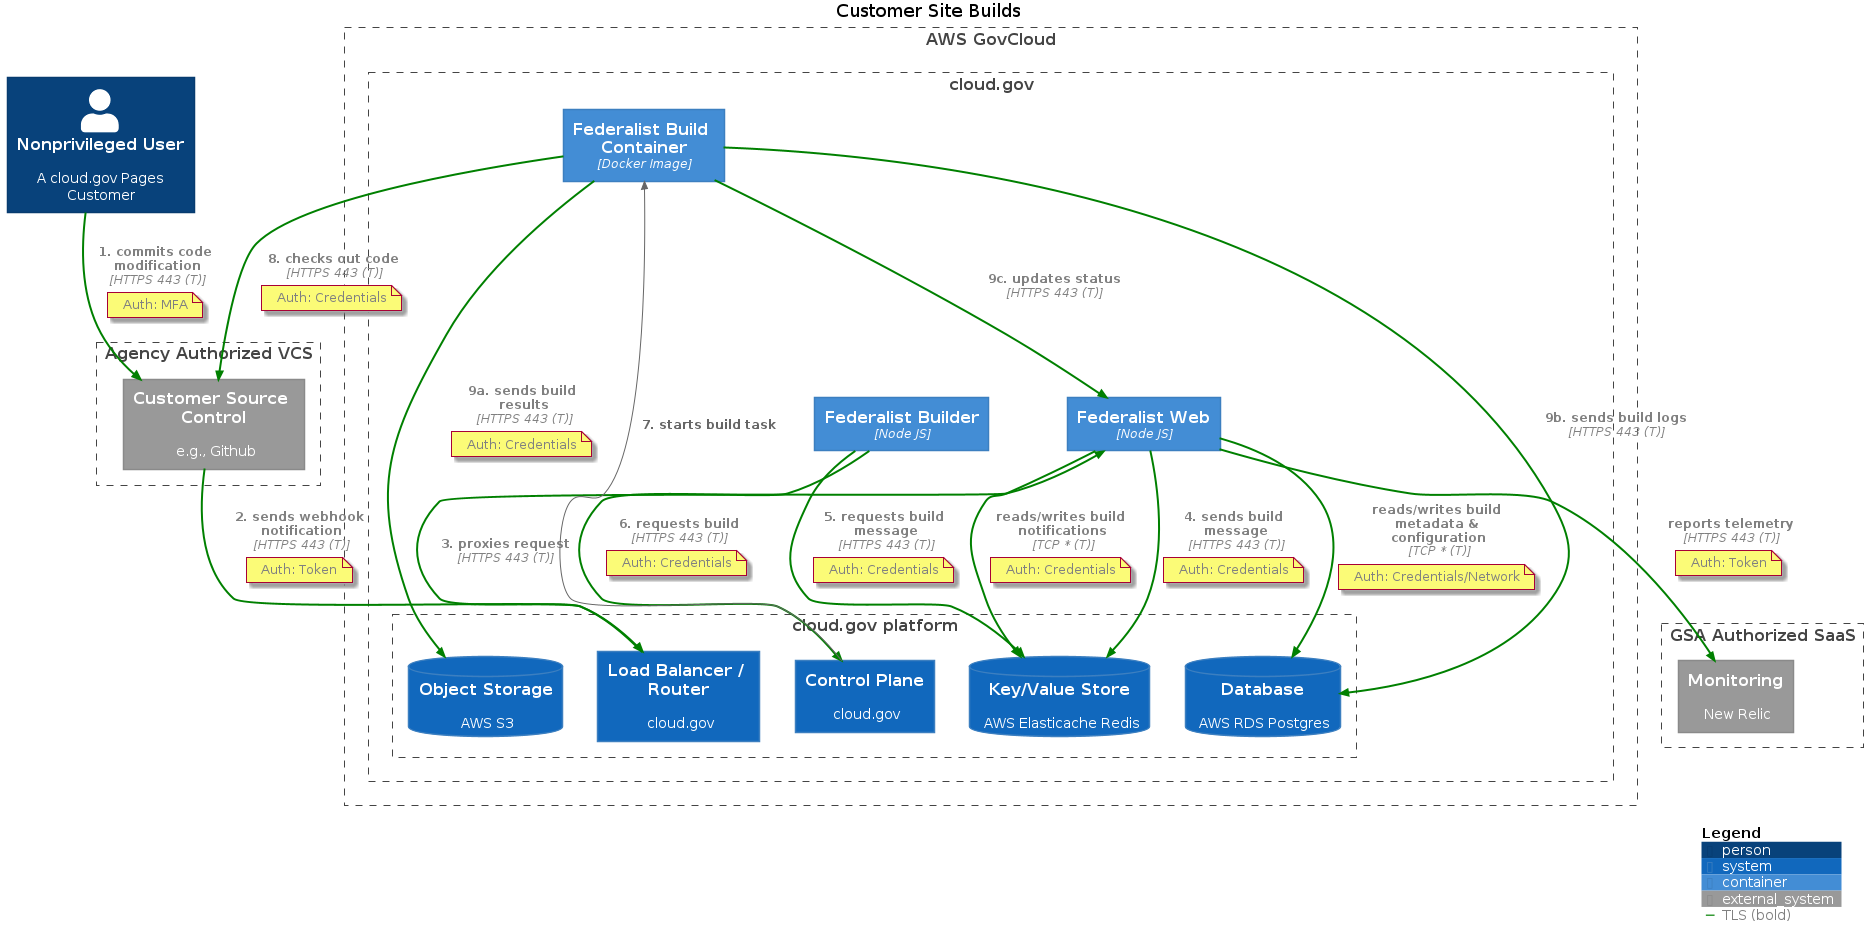

The diagram above was rendered by PlantUML. Its source (embedded in the PNG):
@startuml builds
!include https://raw.githubusercontent.com/plantuml-stdlib/C4-PlantUML/master/C4_Container.puml
'https://github.com/plantuml-stdlib/C4-PlantUML

title Customer Site Builds

AddRelTag("TLS", $textColor="grey", $lineColor="green", $lineStyle=BoldLine())

Person(npu, "Nonprivileged User", "A cloud.gov Pages Customer")
'note "Auth: Token" as webhook

Boundary(gsa, "Agency Authorized VCS") {
  System_Ext(gh, "Customer Source Control", "e.g., Github")
}

Boundary(gsa2, "GSA Authorized SaaS") {
  System_Ext(nr, "Monitoring", "New Relic")
}

Boundary(awsgov, "AWS GovCloud") {
  Boundary(cloudgov, "cloud.gov") {
    Container(core, "Federalist Web", "Node JS")
    Container(builder, "Federalist Builder", "Node JS")
    Container(build, "Federalist Build Container", "Docker Image")    
    Boundary(cloudgovplat, "cloud.gov platform") {
      System(elb, "Load Balancer / Router", "cloud.gov")
      System(cc, "Control Plane", "cloud.gov")
      SystemDb(db, "Database", "AWS RDS Postgres")
      SystemDb(redis, "Key/Value Store", "AWS Elasticache Redis")
      SystemDb(s3, "Object Storage", "AWS S3")
    }
  }
}
Rel(core, nr, "reports telemetry", "HTTPS 443 (T)", $tags="TLS")
note on link
  Auth: Token
end note

Rel(npu, gh, "1. commits code modification", "HTTPS 443 (T)", $tags="TLS")
note on link
  Auth: MFA
end note

Rel(gh, elb, "2. sends webhook notification", "HTTPS 443 (T)", $tags="TLS")
note on link
  Auth: Token
end note

Rel(elb, core, "3. proxies request", "HTTPS 443 (T)", $tags="TLS")

Rel(core, redis, "4. sends build message", "HTTPS 443 (T)", $tags="TLS")
note on link
  Auth: Credentials
end note

Rel(builder, redis, "5. requests build message", "HTTPS 443 (T)", $tags="TLS")
note on link
  Auth: Credentials
end note

Rel(builder, cc, "6. requests build", "HTTPS 443 (T)", $tags="TLS")
note on link
  Auth: Credentials
end note

Rel(cc, build, "7. starts build task")

Rel(build, gh, "8. checks out code", "HTTPS 443 (T)", $tags="TLS")
note on link
  Auth: Credentials
end note

Rel(build, s3, "9a. sends build results", "HTTPS 443 (T)", $tags="TLS")
note on link
  Auth: Credentials
end note

Rel(build, db, "9b. sends build logs", "HTTPS 443 (T)", $tags="TLS")
Rel(build, core, "9c. updates status", "HTTPS 443 (T)", $tags="TLS")

' Other flows
Rel(core, db, "reads/writes build metadata & configuration", "TCP * (T)", $tags="TLS")
note on link
  Auth: Credentials/Network
end note

Rel(core, redis, "reads/writes build notifications", "TCP * (T)", $tags="TLS")
note on link
  Auth: Credentials
end note

' Authentication annotations
'npu .. githubfederalistauth
'githubfederalistauth .. core
'gh . webhook
'webhook ... core
SHOW_LEGEND()
@enduml